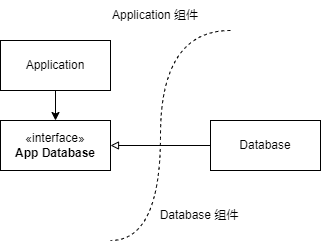

The diagram above was exported from draw.io. Its source (the exported page's mxGraphModel, read from the mxfile embedded in the PNG):
<mxGraphModel dx="1050" dy="492" grid="1" gridSize="10" guides="1" tooltips="1" connect="1" arrows="1" fold="1" page="1" pageScale="1" pageWidth="827" pageHeight="1169" math="0" shadow="0">
  <root>
    <mxCell id="0" />
    <mxCell id="1" parent="0" />
    <mxCell id="qLCYZfkB4Sp_9XOHlxZy-1" style="edgeStyle=orthogonalEdgeStyle;rounded=0;orthogonalLoop=1;jettySize=auto;html=1;exitX=0.5;exitY=1;exitDx=0;exitDy=0;" edge="1" parent="1" source="qLCYZfkB4Sp_9XOHlxZy-2" target="qLCYZfkB4Sp_9XOHlxZy-7">
      <mxGeometry relative="1" as="geometry" />
    </mxCell>
    <mxCell id="qLCYZfkB4Sp_9XOHlxZy-2" value="Application" style="html=1;whiteSpace=wrap;" vertex="1" parent="1">
      <mxGeometry x="170" y="190" width="110" height="50" as="geometry" />
    </mxCell>
    <mxCell id="qLCYZfkB4Sp_9XOHlxZy-9" style="edgeStyle=orthogonalEdgeStyle;rounded=0;orthogonalLoop=1;jettySize=auto;html=1;exitX=0;exitY=0.5;exitDx=0;exitDy=0;entryX=1;entryY=0.5;entryDx=0;entryDy=0;endArrow=block;endFill=0;" edge="1" parent="1" source="qLCYZfkB4Sp_9XOHlxZy-3" target="qLCYZfkB4Sp_9XOHlxZy-7">
      <mxGeometry relative="1" as="geometry" />
    </mxCell>
    <mxCell id="qLCYZfkB4Sp_9XOHlxZy-3" value="Database" style="html=1;whiteSpace=wrap;" vertex="1" parent="1">
      <mxGeometry x="380" y="270" width="110" height="50" as="geometry" />
    </mxCell>
    <mxCell id="qLCYZfkB4Sp_9XOHlxZy-4" value="" style="endArrow=none;html=1;rounded=0;edgeStyle=orthogonalEdgeStyle;curved=1;endFill=0;dashed=1;" edge="1" parent="1">
      <mxGeometry width="50" height="50" relative="1" as="geometry">
        <mxPoint x="400" y="180" as="sourcePoint" />
        <mxPoint x="280" y="390" as="targetPoint" />
        <Array as="points">
          <mxPoint x="330" y="180" />
          <mxPoint x="330" y="390" />
        </Array>
      </mxGeometry>
    </mxCell>
    <mxCell id="qLCYZfkB4Sp_9XOHlxZy-5" value="Application 组件" style="text;html=1;strokeColor=none;fillColor=none;align=center;verticalAlign=middle;whiteSpace=wrap;rounded=0;" vertex="1" parent="1">
      <mxGeometry x="280" y="150" width="90" height="30" as="geometry" />
    </mxCell>
    <mxCell id="qLCYZfkB4Sp_9XOHlxZy-6" value="Database 组件" style="text;html=1;strokeColor=none;fillColor=none;align=center;verticalAlign=middle;whiteSpace=wrap;rounded=0;" vertex="1" parent="1">
      <mxGeometry x="324" y="350" width="90" height="30" as="geometry" />
    </mxCell>
    <mxCell id="qLCYZfkB4Sp_9XOHlxZy-7" value="«interface»&lt;br&gt;&lt;b&gt;App Database&lt;/b&gt;" style="html=1;whiteSpace=wrap;" vertex="1" parent="1">
      <mxGeometry x="170" y="270" width="110" height="50" as="geometry" />
    </mxCell>
  </root>
</mxGraphModel>